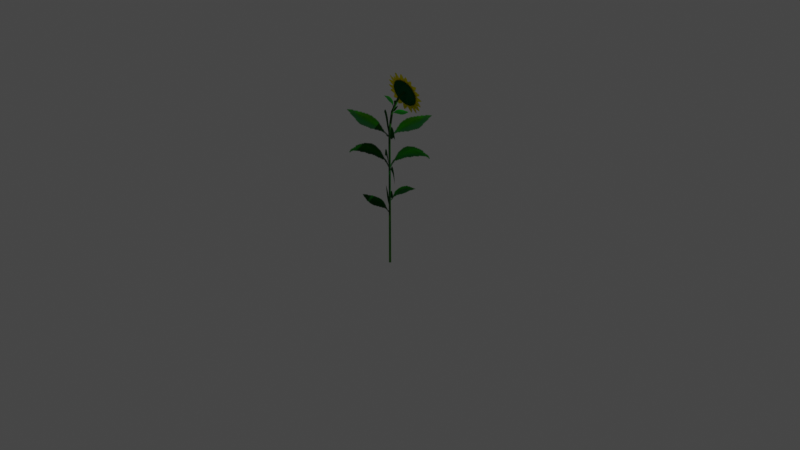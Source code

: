 # Source: sunflower1.blend  (saved by Blender 2.81.16; exported with 4.5.12 LTS)
import bpy
from mathutils import Matrix  # noqa: F401  (used for matrix-valued properties, if any)

bpy.ops.wm.read_factory_settings(use_empty=True)
scene = bpy.context.scene
scene.name = 'Scene'

# ---- collections
col_collection = bpy.data.collections.new('Collection'); scene.collection.children.link(col_collection)

# ---- images (referenced by path relative to the original .blend; pixels are not part of the script)
import os
ASSET_DIR = os.environ.get("B2B_ASSET_DIR", "")  # directory of the original .blend (textures are referenced by path, not embedded)
HERE = os.path.dirname(os.path.abspath(__file__))  # packed textures are extracted next to this script under _unpacked/

def load_image(name, relpath, width, height, colorspace="sRGB"):
    """Load a texture the original file referenced (path relative to the .blend, or extracted next to this script)."""
    p = next((c for c in (os.path.join(HERE, relpath), os.path.join(ASSET_DIR, relpath)) if relpath and os.path.exists(c)), "")
    if p:
        img = bpy.data.images.load(p, check_existing=True)
        img.name = name
    else:  # same state as the original file: an image datablock whose file is absent (Cycles renders it pink)
        img = bpy.data.images.new(name, width, height)
        img.source = "FILE"
        img.filepath = "//" + (relpath or name)
    img.colorspace_settings.name = colorspace
    return img
img_sunflower_uv_png = load_image('Sunflower_uv.png', '_unpacked/Sunflower_uv.8e6d363e.png', 256, 256, 'sRGB')

# ---- materials (node trees are filled in below, after node groups)
mat_material = bpy.data.materials.new('Material')
mat_material.use_transparent_shadow = False

# ---- material node trees
mat_material.use_nodes = True; mat_material.node_tree.nodes.clear()
_N = mat_material.node_tree.nodes; _L = mat_material.node_tree.links
n0 = _N.new('ShaderNodeOutputMaterial'); n0.name = 'Material Output'; n0.location = (300, 300)
n1 = _N.new('ShaderNodeBsdfPrincipled'); n1.name = 'Principled BSDF'; n1.location = (10, 300)
n1.distribution = 'GGX'
n1.subsurface_method = 'BURLEY'
n1.inputs[2].default_value = 0.0
n1.inputs[3].default_value = 1.45
n1.inputs[13].default_value = 0.0
n1.inputs[27].default_value = (0.0, 0.0, 0.0, 1.0)
n1.inputs[28].default_value = 1.0
n2 = _N.new('ShaderNodeTexImage'); n2.name = 'Image Texture'; n2.location = (-419, 136)
n2.image = img_sunflower_uv_png
_L.new(n1.outputs[0], n0.inputs[0])
_L.new(n2.outputs[0], n1.inputs[0])
_L.new(n2.outputs[1], n1.inputs[4])
n0.is_active_output = True

# ---- world
world_world = bpy.data.worlds.new('World'); scene.world = world_world
world_world.use_nodes = True; world_world.node_tree.nodes.clear()
_N = world_world.node_tree.nodes; _L = world_world.node_tree.links
n0 = _N.new('ShaderNodeOutputWorld'); n0.name = 'World Output'; n0.location = (300, 300)
n1 = _N.new('ShaderNodeBackground'); n1.name = 'Background'; n1.location = (10, 300)
n1.inputs[0].default_value = (0.05088, 0.05088, 0.05088, 1.0)
_L.new(n1.outputs[0], n0.inputs[0])
n0.is_active_output = True
world_world.color = (0.05088, 0.05088, 0.05088)
world_world.use_sun_shadow = False
world_world.sun_shadow_jitter_overblur = 0.0

# ---- cameras
cam_camera = bpy.data.cameras.new('Camera')
cam_camera.clip_end = 100.0
cam_camera.ortho_scale = 7.314

# ---- lights
light_light = bpy.data.lights.new('Light', 'POINT')
light_light.transmission_factor = 0.0
light_light.energy = 1000.0
light_light.shadow_soft_size = 0.1
light_light.shadow_maximum_resolution = 0.006
light_light.use_absolute_resolution = True

# ---- meshes
me_plane = bpy.data.meshes.new('Plane')
me_plane.from_pydata([(0.03554, -0.05896, -1.355), (0.05774, -0.05896, -1.355), (0.03554, -0.03676, -1.355), (0.05774, -0.03676, -1.355), (-0.1712, -0.04315, 0.5721), (-0.2421, 0.02772, 0.2637), (0.05815, 0.1862, 0.5721), (-0.01272, 0.2571, 0.2637), (-0.2162, -0.117, 0.6636), (-0.3193, -0.01396, 0.215), (0.1173, 0.2165, 0.6636), (0.01423, 0.3196, 0.215), (-0.3082, -0.1104, -0.3578), (-0.3082, -0.1104, -0.8051), (0.4015, 0.01472, -0.3578), (0.4015, 0.01472, -0.8051), (0.1092, 0.307, -0.8051), (0.1092, 0.307, -0.3578), (-0.01594, -0.4027, -0.8051), (-0.01594, -0.4027, -0.3578), (-0.4237, -0.1308, 0.3134), (-0.4237, -0.1308, -0.3192), (0.517, 0.03508, 0.3134), (0.517, 0.03508, -0.3192), (0.1296, 0.4225, -0.3192), (0.1296, 0.4225, 0.3134), (-0.0363, -0.5182, -0.3192), (-0.0363, -0.5182, 0.3134), (0.04664, -0.04786, -0.3578), (0.04664, -0.04786, -0.8051), (0.04664, -0.04786, 0.3134), (0.04664, -0.04786, -0.3192), (-0.1058, 0.0824, 0.448), (-0.09169, 0.09047, 0.4614), (-0.09781, 0.09659, 0.4346), (-0.08362, 0.1046, 0.448), (0.03554, -0.05896, 0.1098), (-0.04995, 0.02653, 0.4082), (0.0105, -0.03392, 0.286), (0.05664, -0.05786, 0.1129), (-0.03198, 0.03076, 0.4196), (0.03094, -0.03216, 0.292), (-0.04568, 0.04445, 0.3968), (0.03664, -0.03786, 0.1066), (0.01228, -0.0135, 0.2799), (0.05774, -0.03676, 0.1098), (-0.02775, 0.04873, 0.4082), (0.0327, -0.01172, 0.286), (-0.1934, 0.01077, 0.3805), (-0.1093, -0.07336, 0.2106), (0.09208, 0.08815, 0.4836), (0.1762, 0.004018, 0.3137), (0.07214, 0.1081, 0.2106), (-0.012, 0.1922, 0.3805), (-0.005239, -0.1774, 0.3137), (-0.08937, -0.0933, 0.4836), (-0.05068, 0.04946, 0.4321), (0.03345, -0.03467, 0.2621)], [], [(0, 2, 3, 1), (40, 46, 35, 33), (46, 42, 34, 35), (37, 40, 33, 32), (4, 5, 7, 6), (8, 9, 11, 10), (28, 29, 15, 14), (28, 29, 16, 17), (30, 31, 23, 22), (30, 31, 24, 25), (12, 13, 29, 28), (19, 18, 29, 28), (20, 21, 31, 30), (27, 26, 31, 30), (0, 1, 39, 36), (1, 3, 45, 39), (2, 0, 36, 43), (3, 2, 43, 45), (43, 36, 38, 44), (44, 38, 37, 42), (36, 39, 41, 38), (38, 41, 40, 37), (39, 45, 47, 41), (41, 47, 46, 40), (45, 43, 44, 47), (47, 44, 42, 46), (42, 37, 32, 34), (56, 57, 51, 50), (56, 57, 52, 53), (48, 49, 57, 56), (55, 54, 57, 56)])
_uv = me_plane.uv_layers.new(name='UVMap')
_uv.uv.foreach_set('vector', [0.9922, 0.003906, 0.9922, 0.01172, 0.9844, 0.01172, 0.9844, 0.003906, 0.9492, 0.9766, 0.9375, 0.9688, 0.9102, 0.9922, 0.918, 0.9961, 0.9492, 0.9688, 0.9414, 0.9688, 0.918, 0.9883, 0.9219, 0.9922, 0.9375, 0.9688, 0.9492, 0.9766, 0.918, 0.9961, 0.9102, 0.9922, 0.5078, 0.7148, 0.5078, 0.9414, 0.2852, 0.9414, 0.2852, 0.7148, 0.2852, 1.0, 0.0, 1.0, 0.0, 0.7148, 0.2852, 0.7148, 0.2422, 0.3008, 0.2422, 0.0, 0.4805, 0.0, 0.4805, 0.3008, 0.2422, 0.3008, 0.2422, 0.0, 0.4805, 0.0, 0.4805, 0.3008, 0.2422, 0.6211, 0.2422, 0.3008, 0.0, 0.3008, 0.0, 0.6211, 0.2422, 0.6211, 0.2422, 0.3008, 0.4844, 0.3008, 0.4844, 0.6211, 0.0, 0.3008, 0.0, 0.0, 0.2422, 0.0, 0.2422, 0.3008, 0.0, 0.3008, 0.0, 0.0, 0.2422, 0.0, 0.2422, 0.3008, 0.0, 0.6211, 0.0, 0.3008, 0.2383, 0.3008, 0.2383, 0.6211, 0.4805, 0.6211, 0.4805, 0.3008, 0.2422, 0.3008, 0.2422, 0.6211, 0.9844, 0.007812, 0.9922, 0.007812, 0.9922, 0.8164, 0.9844, 0.8164, 0.9922, 0.007812, 0.9844, 0.007812, 0.9844, 0.8164, 0.9922, 0.8164, 0.9844, 0.007812, 0.9922, 0.007812, 0.9922, 0.8164, 0.9844, 0.8164, 0.9922, 0.007812, 0.9844, 0.007812, 0.9844, 0.8164, 0.9922, 0.8164, 0.9844, 0.8164, 0.9922, 0.8164, 0.9844, 0.9062, 0.9688, 0.9023, 0.9688, 0.9023, 0.9844, 0.9062, 0.9492, 0.9688, 0.9414, 0.9688, 0.9844, 0.8164, 0.9922, 0.8164, 0.9844, 0.9062, 0.9688, 0.9062, 0.9688, 0.9062, 0.9844, 0.9062, 0.9492, 0.9766, 0.9375, 0.9688, 0.9922, 0.8164, 0.9844, 0.8164, 0.9688, 0.9062, 0.9844, 0.9062, 0.9844, 0.9062, 0.9688, 0.9062, 0.9375, 0.9688, 0.9492, 0.9766, 0.9922, 0.8164, 0.9844, 0.8164, 0.9688, 0.9023, 0.9844, 0.9062, 0.9844, 0.9062, 0.9688, 0.9023, 0.9414, 0.9688, 0.9492, 0.9688, 0.9414, 0.9688, 0.9492, 0.9688, 0.9219, 0.9922, 0.918, 0.9883, 0.2422, 0.3008, 0.2422, 0.0, 0.04297, 0.0, 0.04297, 0.3008, 0.2422, 0.3008, 0.2422, 0.0, 0.04297, 0.0, 0.04297, 0.3008, 0.4375, 0.3008, 0.4375, 0.0, 0.2422, 0.0, 0.2422, 0.3008, 0.4375, 0.3008, 0.4375, 0.0, 0.2422, 0.0, 0.2422, 0.3008])
me_plane.materials.append(mat_material)
me_plane.use_remesh_fix_poles = True
me_plane.use_remesh_preserve_attributes = False
me_plane.use_mirror_vertex_groups = False
me_plane.update()

# ---- objects
ob_light = bpy.data.objects.new('Light', light_light)
ob_camera = bpy.data.objects.new('Camera', cam_camera)
ob_sunflower = bpy.data.objects.new('Sunflower', me_plane)

# ---- transforms, parenting, visibility, modifiers, constraints
ob_light.location = (4.076, 1.005, 5.904)
ob_light.rotation_euler = (0.6503, 0.05522, 1.866)
ob_light.lock_rotations_4d = False
ob_light.empty_display_type = 'ARROWS'
ob_light.color = (0.0, 0.0, 0.0, 0.0)
ob_light.lineart.crease_threshold = 0.0
ob_camera.location = (7.359, -6.926, 4.958)
ob_camera.rotation_euler = (1.109, 0.0, 0.8149)
ob_camera.lock_rotations_4d = False
ob_camera.empty_display_type = 'ARROWS'
ob_camera.color = (0.0, 0.0, 0.0, 0.0)
ob_camera.display_type = 'WIRE'
ob_camera.lineart.crease_threshold = 0.0
ob_sunflower.location = (-0.06682, 0.0008631, 0.8548)
ob_sunflower.rotation_euler = (0.0, -0.0, -0.7854)
ob_sunflower.lineart.crease_threshold = 0.0

# ---- collection membership
col_collection.objects.link(ob_light)
col_collection.objects.link(ob_camera)
col_collection.objects.link(ob_sunflower)

# ---- scene / render settings (as saved in the file)
scene.camera = ob_camera
scene.frame_start = 1; scene.frame_end = 250; scene.frame_set(1)
scene.render.engine = 'BLENDER_EEVEE_NEXT'
scene.cycles.use_denoising = False
scene.cycles.samples = 128
scene.cycles.sampling_pattern = 'TABULATED_SOBOL'
scene.cycles.use_adaptive_sampling = False
scene.cycles.use_light_tree = False
scene.view_settings.view_transform = 'Filmic'
bpy.context.view_layer.update()
